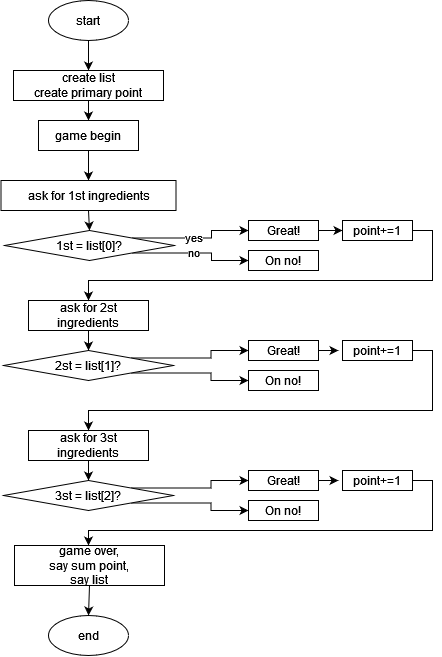

The diagram above was exported from draw.io. Its source (the exported page's mxGraphModel, read from the mxfile embedded in the PNG):
<mxGraphModel dx="873" dy="895" grid="1" gridSize="10" guides="1" tooltips="1" connect="1" arrows="1" fold="1" page="1" pageScale="1" pageWidth="827" pageHeight="1169" math="0" shadow="0">
  <root>
    <mxCell id="0" />
    <mxCell id="1" parent="0" />
    <mxCell id="6BI5_pBmcwUaufR6Vwzn-30" style="edgeStyle=orthogonalEdgeStyle;rounded=0;orthogonalLoop=1;jettySize=auto;html=1;exitX=0.5;exitY=1;exitDx=0;exitDy=0;entryX=0.5;entryY=0;entryDx=0;entryDy=0;" edge="1" parent="1" source="6BI5_pBmcwUaufR6Vwzn-1" target="6BI5_pBmcwUaufR6Vwzn-2">
      <mxGeometry relative="1" as="geometry" />
    </mxCell>
    <mxCell id="6BI5_pBmcwUaufR6Vwzn-1" value="start" style="ellipse;whiteSpace=wrap;html=1;" vertex="1" parent="1">
      <mxGeometry x="50" y="40" width="80" height="40" as="geometry" />
    </mxCell>
    <mxCell id="6BI5_pBmcwUaufR6Vwzn-31" style="edgeStyle=orthogonalEdgeStyle;rounded=0;orthogonalLoop=1;jettySize=auto;html=1;exitX=0.5;exitY=1;exitDx=0;exitDy=0;entryX=0.5;entryY=0;entryDx=0;entryDy=0;" edge="1" parent="1" source="6BI5_pBmcwUaufR6Vwzn-2" target="6BI5_pBmcwUaufR6Vwzn-3">
      <mxGeometry relative="1" as="geometry" />
    </mxCell>
    <mxCell id="6BI5_pBmcwUaufR6Vwzn-2" value="&lt;div&gt;create list&lt;/div&gt;&lt;div&gt;create primary point&lt;/div&gt;" style="rounded=0;whiteSpace=wrap;html=1;" vertex="1" parent="1">
      <mxGeometry x="15" y="110" width="150" height="30" as="geometry" />
    </mxCell>
    <mxCell id="6BI5_pBmcwUaufR6Vwzn-32" style="edgeStyle=orthogonalEdgeStyle;rounded=0;orthogonalLoop=1;jettySize=auto;html=1;exitX=0.5;exitY=1;exitDx=0;exitDy=0;entryX=0.5;entryY=0;entryDx=0;entryDy=0;" edge="1" parent="1" source="6BI5_pBmcwUaufR6Vwzn-3" target="6BI5_pBmcwUaufR6Vwzn-4">
      <mxGeometry relative="1" as="geometry" />
    </mxCell>
    <mxCell id="6BI5_pBmcwUaufR6Vwzn-3" value="game begin" style="rounded=0;whiteSpace=wrap;html=1;" vertex="1" parent="1">
      <mxGeometry x="40" y="160" width="100" height="30" as="geometry" />
    </mxCell>
    <mxCell id="6BI5_pBmcwUaufR6Vwzn-33" style="edgeStyle=orthogonalEdgeStyle;rounded=0;orthogonalLoop=1;jettySize=auto;html=1;exitX=0.5;exitY=1;exitDx=0;exitDy=0;entryX=0.5;entryY=0;entryDx=0;entryDy=0;" edge="1" parent="1" source="6BI5_pBmcwUaufR6Vwzn-4" target="6BI5_pBmcwUaufR6Vwzn-5">
      <mxGeometry relative="1" as="geometry" />
    </mxCell>
    <mxCell id="6BI5_pBmcwUaufR6Vwzn-4" value="ask for 1st ingredients" style="rounded=0;whiteSpace=wrap;html=1;" vertex="1" parent="1">
      <mxGeometry x="2.5" y="220" width="175" height="30" as="geometry" />
    </mxCell>
    <mxCell id="6BI5_pBmcwUaufR6Vwzn-14" value="yes" style="edgeStyle=orthogonalEdgeStyle;rounded=0;orthogonalLoop=1;jettySize=auto;html=1;exitX=1;exitY=0;exitDx=0;exitDy=0;entryX=0;entryY=0.5;entryDx=0;entryDy=0;" edge="1" parent="1" source="6BI5_pBmcwUaufR6Vwzn-5" target="6BI5_pBmcwUaufR6Vwzn-6">
      <mxGeometry relative="1" as="geometry" />
    </mxCell>
    <mxCell id="6BI5_pBmcwUaufR6Vwzn-15" value="no" style="edgeStyle=orthogonalEdgeStyle;rounded=0;orthogonalLoop=1;jettySize=auto;html=1;exitX=1;exitY=1;exitDx=0;exitDy=0;entryX=0;entryY=0.5;entryDx=0;entryDy=0;" edge="1" parent="1" source="6BI5_pBmcwUaufR6Vwzn-5" target="6BI5_pBmcwUaufR6Vwzn-7">
      <mxGeometry relative="1" as="geometry" />
    </mxCell>
    <mxCell id="6BI5_pBmcwUaufR6Vwzn-5" value="1st = list[0]?" style="rhombus;whiteSpace=wrap;html=1;" vertex="1" parent="1">
      <mxGeometry x="6" y="270" width="170" height="30" as="geometry" />
    </mxCell>
    <mxCell id="6BI5_pBmcwUaufR6Vwzn-29" style="edgeStyle=orthogonalEdgeStyle;rounded=0;orthogonalLoop=1;jettySize=auto;html=1;exitX=1;exitY=0.5;exitDx=0;exitDy=0;entryX=0;entryY=0.5;entryDx=0;entryDy=0;" edge="1" parent="1" source="6BI5_pBmcwUaufR6Vwzn-6" target="6BI5_pBmcwUaufR6Vwzn-17">
      <mxGeometry relative="1" as="geometry" />
    </mxCell>
    <mxCell id="6BI5_pBmcwUaufR6Vwzn-6" value="Great!" style="rounded=0;whiteSpace=wrap;html=1;" vertex="1" parent="1">
      <mxGeometry x="250" y="260" width="70" height="20" as="geometry" />
    </mxCell>
    <mxCell id="6BI5_pBmcwUaufR6Vwzn-7" value="On no!" style="rounded=0;whiteSpace=wrap;html=1;" vertex="1" parent="1">
      <mxGeometry x="250" y="290" width="70" height="20" as="geometry" />
    </mxCell>
    <mxCell id="6BI5_pBmcwUaufR6Vwzn-35" style="edgeStyle=orthogonalEdgeStyle;rounded=0;orthogonalLoop=1;jettySize=auto;html=1;exitX=0.5;exitY=1;exitDx=0;exitDy=0;entryX=0.5;entryY=0;entryDx=0;entryDy=0;" edge="1" parent="1" source="6BI5_pBmcwUaufR6Vwzn-8" target="6BI5_pBmcwUaufR6Vwzn-10">
      <mxGeometry relative="1" as="geometry" />
    </mxCell>
    <mxCell id="6BI5_pBmcwUaufR6Vwzn-8" value="ask for 2st ingredients" style="rounded=0;whiteSpace=wrap;html=1;" vertex="1" parent="1">
      <mxGeometry x="30" y="340" width="120" height="30" as="geometry" />
    </mxCell>
    <mxCell id="6BI5_pBmcwUaufR6Vwzn-38" style="edgeStyle=orthogonalEdgeStyle;rounded=0;orthogonalLoop=1;jettySize=auto;html=1;exitX=0.5;exitY=1;exitDx=0;exitDy=0;entryX=0.5;entryY=0;entryDx=0;entryDy=0;" edge="1" parent="1" source="6BI5_pBmcwUaufR6Vwzn-9" target="6BI5_pBmcwUaufR6Vwzn-11">
      <mxGeometry relative="1" as="geometry" />
    </mxCell>
    <mxCell id="6BI5_pBmcwUaufR6Vwzn-9" value="ask for 3st ingredients" style="rounded=0;whiteSpace=wrap;html=1;" vertex="1" parent="1">
      <mxGeometry x="30" y="470" width="120" height="30" as="geometry" />
    </mxCell>
    <mxCell id="6BI5_pBmcwUaufR6Vwzn-25" style="edgeStyle=orthogonalEdgeStyle;rounded=0;orthogonalLoop=1;jettySize=auto;html=1;exitX=1;exitY=0;exitDx=0;exitDy=0;entryX=0;entryY=0.5;entryDx=0;entryDy=0;" edge="1" parent="1" source="6BI5_pBmcwUaufR6Vwzn-10" target="6BI5_pBmcwUaufR6Vwzn-19">
      <mxGeometry relative="1" as="geometry" />
    </mxCell>
    <mxCell id="6BI5_pBmcwUaufR6Vwzn-26" style="edgeStyle=orthogonalEdgeStyle;rounded=0;orthogonalLoop=1;jettySize=auto;html=1;exitX=1;exitY=1;exitDx=0;exitDy=0;" edge="1" parent="1" source="6BI5_pBmcwUaufR6Vwzn-10" target="6BI5_pBmcwUaufR6Vwzn-20">
      <mxGeometry relative="1" as="geometry" />
    </mxCell>
    <mxCell id="6BI5_pBmcwUaufR6Vwzn-10" value="2st = list[1]?" style="rhombus;whiteSpace=wrap;html=1;" vertex="1" parent="1">
      <mxGeometry x="5" y="390" width="170" height="30" as="geometry" />
    </mxCell>
    <mxCell id="6BI5_pBmcwUaufR6Vwzn-27" style="edgeStyle=orthogonalEdgeStyle;rounded=0;orthogonalLoop=1;jettySize=auto;html=1;exitX=1;exitY=0;exitDx=0;exitDy=0;entryX=0;entryY=0.5;entryDx=0;entryDy=0;" edge="1" parent="1" source="6BI5_pBmcwUaufR6Vwzn-11" target="6BI5_pBmcwUaufR6Vwzn-22">
      <mxGeometry relative="1" as="geometry" />
    </mxCell>
    <mxCell id="6BI5_pBmcwUaufR6Vwzn-28" style="edgeStyle=orthogonalEdgeStyle;rounded=0;orthogonalLoop=1;jettySize=auto;html=1;exitX=1;exitY=1;exitDx=0;exitDy=0;entryX=0;entryY=0.5;entryDx=0;entryDy=0;" edge="1" parent="1" source="6BI5_pBmcwUaufR6Vwzn-11" target="6BI5_pBmcwUaufR6Vwzn-23">
      <mxGeometry relative="1" as="geometry" />
    </mxCell>
    <mxCell id="6BI5_pBmcwUaufR6Vwzn-11" value="3st = list[2]?" style="rhombus;whiteSpace=wrap;html=1;" vertex="1" parent="1">
      <mxGeometry x="5" y="520" width="170" height="30" as="geometry" />
    </mxCell>
    <mxCell id="6BI5_pBmcwUaufR6Vwzn-12" value="end" style="ellipse;whiteSpace=wrap;html=1;" vertex="1" parent="1">
      <mxGeometry x="50" y="655" width="80" height="40" as="geometry" />
    </mxCell>
    <mxCell id="6BI5_pBmcwUaufR6Vwzn-34" style="edgeStyle=orthogonalEdgeStyle;rounded=0;orthogonalLoop=1;jettySize=auto;html=1;exitX=1;exitY=0.5;exitDx=0;exitDy=0;entryX=0.5;entryY=0;entryDx=0;entryDy=0;" edge="1" parent="1" source="6BI5_pBmcwUaufR6Vwzn-17" target="6BI5_pBmcwUaufR6Vwzn-8">
      <mxGeometry relative="1" as="geometry">
        <Array as="points">
          <mxPoint x="434" y="270" />
          <mxPoint x="434" y="320" />
          <mxPoint x="90" y="320" />
        </Array>
      </mxGeometry>
    </mxCell>
    <mxCell id="6BI5_pBmcwUaufR6Vwzn-17" value="point+=1" style="rounded=0;whiteSpace=wrap;html=1;" vertex="1" parent="1">
      <mxGeometry x="344" y="260" width="70" height="20" as="geometry" />
    </mxCell>
    <mxCell id="6BI5_pBmcwUaufR6Vwzn-36" style="edgeStyle=orthogonalEdgeStyle;rounded=0;orthogonalLoop=1;jettySize=auto;html=1;exitX=1;exitY=0.5;exitDx=0;exitDy=0;" edge="1" parent="1" source="6BI5_pBmcwUaufR6Vwzn-19">
      <mxGeometry relative="1" as="geometry">
        <mxPoint x="340" y="390" as="targetPoint" />
      </mxGeometry>
    </mxCell>
    <mxCell id="6BI5_pBmcwUaufR6Vwzn-19" value="Great!" style="rounded=0;whiteSpace=wrap;html=1;" vertex="1" parent="1">
      <mxGeometry x="250" y="380" width="70" height="20" as="geometry" />
    </mxCell>
    <mxCell id="6BI5_pBmcwUaufR6Vwzn-20" value="On no!" style="rounded=0;whiteSpace=wrap;html=1;" vertex="1" parent="1">
      <mxGeometry x="250" y="410" width="70" height="20" as="geometry" />
    </mxCell>
    <mxCell id="6BI5_pBmcwUaufR6Vwzn-37" style="edgeStyle=orthogonalEdgeStyle;rounded=0;orthogonalLoop=1;jettySize=auto;html=1;exitX=1;exitY=0.5;exitDx=0;exitDy=0;entryX=0.5;entryY=0;entryDx=0;entryDy=0;" edge="1" parent="1" source="6BI5_pBmcwUaufR6Vwzn-21" target="6BI5_pBmcwUaufR6Vwzn-9">
      <mxGeometry relative="1" as="geometry">
        <Array as="points">
          <mxPoint x="434" y="390" />
          <mxPoint x="434" y="450" />
          <mxPoint x="90" y="450" />
        </Array>
      </mxGeometry>
    </mxCell>
    <mxCell id="6BI5_pBmcwUaufR6Vwzn-21" value="point+=1" style="rounded=0;whiteSpace=wrap;html=1;" vertex="1" parent="1">
      <mxGeometry x="344" y="380" width="70" height="20" as="geometry" />
    </mxCell>
    <mxCell id="6BI5_pBmcwUaufR6Vwzn-39" style="edgeStyle=orthogonalEdgeStyle;rounded=0;orthogonalLoop=1;jettySize=auto;html=1;exitX=1;exitY=0.5;exitDx=0;exitDy=0;" edge="1" parent="1" source="6BI5_pBmcwUaufR6Vwzn-22">
      <mxGeometry relative="1" as="geometry">
        <mxPoint x="340" y="520" as="targetPoint" />
      </mxGeometry>
    </mxCell>
    <mxCell id="6BI5_pBmcwUaufR6Vwzn-22" value="Great!" style="rounded=0;whiteSpace=wrap;html=1;" vertex="1" parent="1">
      <mxGeometry x="250" y="510" width="70" height="20" as="geometry" />
    </mxCell>
    <mxCell id="6BI5_pBmcwUaufR6Vwzn-23" value="On no!" style="rounded=0;whiteSpace=wrap;html=1;" vertex="1" parent="1">
      <mxGeometry x="250" y="540" width="70" height="20" as="geometry" />
    </mxCell>
    <mxCell id="6BI5_pBmcwUaufR6Vwzn-40" style="edgeStyle=orthogonalEdgeStyle;rounded=0;orthogonalLoop=1;jettySize=auto;html=1;exitX=1;exitY=0.5;exitDx=0;exitDy=0;entryX=0.5;entryY=0;entryDx=0;entryDy=0;" edge="1" parent="1" source="6BI5_pBmcwUaufR6Vwzn-24" target="6BI5_pBmcwUaufR6Vwzn-42">
      <mxGeometry relative="1" as="geometry">
        <Array as="points">
          <mxPoint x="434" y="520" />
          <mxPoint x="434" y="570" />
          <mxPoint x="90" y="570" />
          <mxPoint x="90" y="585" />
        </Array>
      </mxGeometry>
    </mxCell>
    <mxCell id="6BI5_pBmcwUaufR6Vwzn-24" value="point+=1" style="rounded=0;whiteSpace=wrap;html=1;" vertex="1" parent="1">
      <mxGeometry x="344" y="510" width="70" height="20" as="geometry" />
    </mxCell>
    <mxCell id="6BI5_pBmcwUaufR6Vwzn-43" style="edgeStyle=orthogonalEdgeStyle;rounded=0;orthogonalLoop=1;jettySize=auto;html=1;exitX=0.5;exitY=1;exitDx=0;exitDy=0;entryX=0.5;entryY=0;entryDx=0;entryDy=0;" edge="1" parent="1" source="6BI5_pBmcwUaufR6Vwzn-42" target="6BI5_pBmcwUaufR6Vwzn-12">
      <mxGeometry relative="1" as="geometry" />
    </mxCell>
    <mxCell id="6BI5_pBmcwUaufR6Vwzn-42" value="&lt;div&gt;game over, &lt;br&gt;&lt;/div&gt;&lt;div&gt;say sum point,&lt;/div&gt;say list" style="rounded=0;whiteSpace=wrap;html=1;" vertex="1" parent="1">
      <mxGeometry x="16" y="585" width="150" height="40" as="geometry" />
    </mxCell>
  </root>
</mxGraphModel>